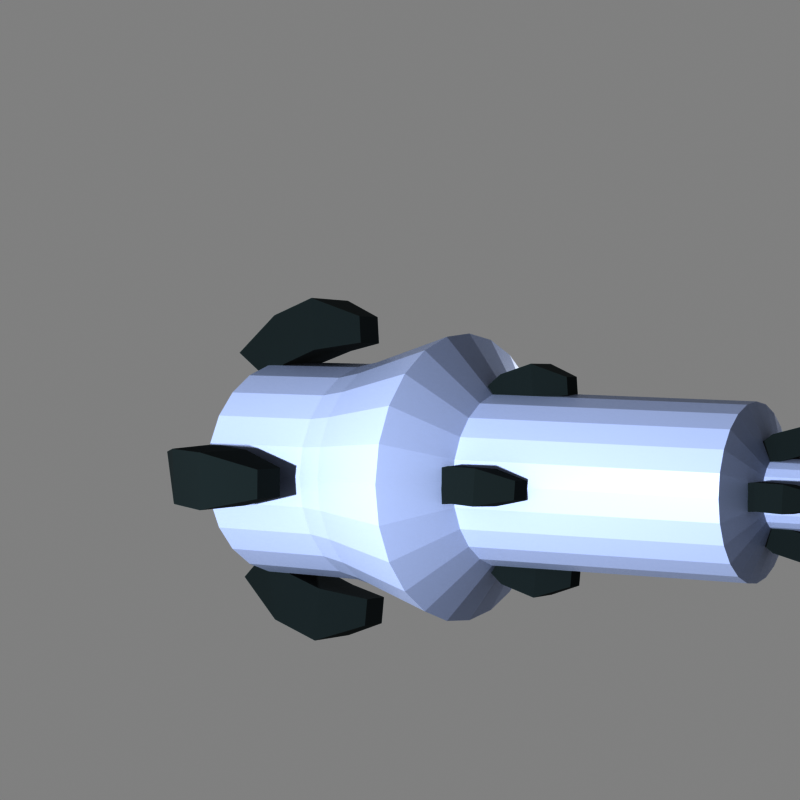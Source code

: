 # Source: snowball_cannon.blend  (saved by Blender 4.5.88; exported with 4.5.12 LTS)
import bpy
from mathutils import Matrix  # noqa: F401  (used for matrix-valued properties, if any)

bpy.ops.wm.read_factory_settings(use_empty=True)
scene = bpy.context.scene
scene.name = 'Scene'

# ---- collections
col_collection = bpy.data.collections.new('Collection'); scene.collection.children.link(col_collection)

# ---- materials (node trees are filled in below, after node groups)
mat_material_001 = bpy.data.materials.new('Material.001')
mat_material_001.use_transparent_shadow = False
mat_material_002 = bpy.data.materials.new('Material.002')
mat_material_002.use_transparent_shadow = False

# ---- material node trees
mat_material_001.use_nodes = True; mat_material_001.node_tree.nodes.clear()
_N = mat_material_001.node_tree.nodes; _L = mat_material_001.node_tree.links
n0 = _N.new('ShaderNodeOutputMaterial'); n0.name = 'Material Output'; n0.location = (586, 301)
n1 = _N.new('ShaderNodeBsdfPrincipled'); n1.name = 'Principled BSDF'; n1.location = (-337, 318)
n1.inputs[0].default_value = (0.4586, 0.5168, 0.6642, 1.0)
n1.inputs[2].default_value = 0.4
n1.inputs[3].default_value = 1.45
_L.new(n1.outputs[0], n0.inputs[0])
n0.is_active_output = True
mat_material_002.use_nodes = True; mat_material_002.node_tree.nodes.clear()
_N = mat_material_002.node_tree.nodes; _L = mat_material_002.node_tree.links
n0 = _N.new('ShaderNodeOutputMaterial'); n0.name = 'Material Output'; n0.location = (-258, 244)
n1 = _N.new('ShaderNodeBsdfPrincipled'); n1.name = 'Principled BSDF'; n1.location = (-548, 244)
n1.inputs[0].default_value = (0.04365, 0.06396, 0.06893, 1.0)
n1.inputs[2].default_value = 1.0
n1.inputs[3].default_value = 1.45
_L.new(n1.outputs[0], n0.inputs[0])
n0.is_active_output = True

# ---- world
world_world = bpy.data.worlds.new('World'); scene.world = world_world
world_world.use_nodes = True; world_world.node_tree.nodes.clear()
_N = world_world.node_tree.nodes; _L = world_world.node_tree.links
n0 = _N.new('ShaderNodeOutputWorld'); n0.name = 'World Output'; n0.location = (300, 300)
n1 = _N.new('ShaderNodeBackground'); n1.name = 'Background'; n1.location = (10, 300)
n1.inputs[0].default_value = (1.0, 1.0, 1.0, 1.0)
n1.inputs[1].default_value = 0.5
_L.new(n1.outputs[0], n0.inputs[0])
n0.is_active_output = True
world_world.color = (0.05088, 0.05088, 0.05088)
world_world.use_sun_shadow = False
world_world.sun_shadow_jitter_overblur = 0.0

# ---- cameras
cam_camera_001 = bpy.data.cameras.new('Camera.001')
cam_camera_001.clip_end = 100.0
cam_camera_001.ortho_scale = 7.314

# ---- lights
light_light = bpy.data.lights.new('Light', 'POINT')
light_light.transmission_factor = 0.0
light_light.use_soft_falloff = False
light_light.energy = 1000.0
light_light.shadow_soft_size = 0.1
light_light.shadow_maximum_resolution = 0.006
light_light.use_absolute_resolution = True
light_light_001 = bpy.data.lights.new('Light.001', 'POINT')
light_light_001.transmission_factor = 0.0
light_light_001.use_soft_falloff = False
light_light_001.energy = 1000.0
light_light_001.shadow_soft_size = 0.1
light_light_001.shadow_maximum_resolution = 0.006
light_light_001.use_absolute_resolution = True
light_light_002 = bpy.data.lights.new('Light.002', 'POINT')
light_light_002.transmission_factor = 0.0
light_light_002.use_soft_falloff = False
light_light_002.energy = 1000.0
light_light_002.shadow_soft_size = 0.1
light_light_002.shadow_maximum_resolution = 0.006
light_light_002.use_absolute_resolution = True
light_light_003 = bpy.data.lights.new('Light.003', 'POINT')
light_light_003.transmission_factor = 0.0
light_light_003.use_soft_falloff = False
light_light_003.energy = 1000.0
light_light_003.shadow_soft_size = 0.1
light_light_003.shadow_maximum_resolution = 0.006
light_light_003.use_absolute_resolution = True

# ---- meshes
me_cylinder = bpy.data.meshes.new('Cylinder')
me_cylinder.from_pydata([(1.309e-08, 0.08369, -1.0), (-1.787e-08, 0.3734, 1.0), (0.02166, 0.08084, -1.0), (0.09664, 0.3606, 1.0), (0.04184, 0.07248, -1.0), (0.1867, 0.3233, 1.0), (0.05918, 0.05918, -1.0), (0.264, 0.264, 1.0), (0.07248, 0.04184, -1.0), (0.3233, 0.1867, 1.0), (0.08084, 0.02166, -1.0), (0.3606, 0.09664, 1.0), (0.08369, -2.294e-08, -1.0), (0.3734, -2.801e-08, 1.0), (0.08084, -0.02166, -1.0), (0.3606, -0.09664, 1.0), (0.07248, -0.04184, -1.0), (0.3233, -0.1867, 1.0), (0.05918, -0.05918, -1.0), (0.264, -0.264, 1.0), (0.04184, -0.07248, -1.0), (0.1867, -0.3233, 1.0), (0.02166, -0.08084, -1.0), (0.09664, -0.3606, 1.0), (1.309e-08, -0.08369, -1.0), (-1.787e-08, -0.3734, 1.0), (-0.02166, -0.08084, -1.0), (-0.09664, -0.3606, 1.0), (-0.04184, -0.07248, -1.0), (-0.1867, -0.3233, 1.0), (-0.05918, -0.05918, -1.0), (-0.264, -0.264, 1.0), (-0.07248, -0.04184, -1.0), (-0.3233, -0.1867, 1.0), (-0.08084, -0.02166, -1.0), (-0.3606, -0.09664, 1.0), (-0.08369, -2.294e-08, -1.0), (-0.3734, -2.801e-08, 1.0), (-0.08084, 0.02166, -1.0), (-0.3606, 0.09664, 1.0), (-0.07248, 0.04184, -1.0), (-0.3233, 0.1867, 1.0), (-0.05918, 0.05918, -1.0), (-0.264, 0.264, 1.0), (-0.04184, 0.07248, -1.0), (-0.1867, 0.3233, 1.0), (-0.02166, 0.08084, -1.0), (-0.09664, 0.3606, 1.0), (-3.666e-08, 0.1536, 1.513), (0.03977, 0.1484, 1.513), (0.07682, 0.1331, 1.513), (0.1086, 0.1086, 1.513), (0.1331, 0.07682, 1.513), (0.1484, 0.03977, 1.513), (0.1536, -1.339e-07, 1.513), (0.1484, -0.03977, 1.513), (0.1331, -0.07682, 1.513), (0.1086, -0.1086, 1.513), (0.07682, -0.1331, 1.513), (0.03977, -0.1484, 1.513), (-3.666e-08, -0.1536, 1.513), (-0.03977, -0.1484, 1.513), (-0.07682, -0.1331, 1.513), (-0.1086, -0.1086, 1.513), (-0.1331, -0.07682, 1.513), (-0.1484, -0.03977, 1.513), (-0.1536, -1.339e-07, 1.513), (-0.1484, 0.03977, 1.513), (-0.1331, 0.07682, 1.513), (-0.1086, 0.1086, 1.513), (-0.07682, 0.1331, 1.513), (-0.03977, 0.1484, 1.513), (0.3471, 0.09301, 1.09), (0.3623, 0.09708, 1.504), (0.3751, -1.339e-07, 1.504), (0.3594, -3.62e-08, 1.09), (0.1797, -0.3112, 1.09), (0.1875, -0.3248, 1.504), (0.09708, -0.3623, 1.504), (0.09301, -0.3471, 1.09), (-0.2541, -0.2541, 1.09), (-0.2652, -0.2652, 1.504), (-0.3248, -0.1875, 1.504), (-0.3112, -0.1797, 1.09), (-0.3112, 0.1797, 1.09), (-0.3248, 0.1875, 1.504), (-0.2652, 0.2652, 1.504), (-0.2541, 0.2541, 1.09), (0.2541, 0.2541, 1.09), (0.2652, 0.2652, 1.504), (0.3248, 0.1875, 1.504), (0.3112, 0.1797, 1.09), (0.3112, -0.1797, 1.09), (0.3248, -0.1875, 1.504), (0.2652, -0.2652, 1.504), (0.2541, -0.2541, 1.09), (-0.09301, -0.3471, 1.09), (-0.09708, -0.3623, 1.504), (-0.1875, -0.3248, 1.504), (-0.1797, -0.3112, 1.09), (-0.3594, -3.62e-08, 1.09), (-0.3751, -1.339e-07, 1.504), (-0.3623, 0.09708, 1.504), (-0.3471, 0.09301, 1.09), (-0.09301, 0.3471, 1.09), (-0.09708, 0.3623, 1.504), (-2.665e-08, 0.3751, 1.504), (-1.682e-08, 0.3594, 1.09), (0.09301, 0.3471, 1.09), (0.09708, 0.3623, 1.504), (0.1875, 0.3248, 1.504), (0.1797, 0.3112, 1.09), (0.3623, -0.09708, 1.504), (0.3471, -0.09301, 1.09), (-2.665e-08, -0.3751, 1.504), (-1.682e-08, -0.3594, 1.09), (-0.3623, -0.09708, 1.504), (-0.3471, -0.09301, 1.09), (-0.1875, 0.3248, 1.504), (-0.1797, 0.3112, 1.09), (-1.27e-08, 0.2651, 0.5684), (0.0686, 0.256, 0.5684), (0.1325, 0.2295, 0.5684), (0.1874, 0.1874, 0.5684), (0.2295, 0.1325, 0.5684), (0.256, 0.0686, 0.5684), (0.2651, 6.234e-08, 0.5684), (0.256, -0.0686, 0.5684), (0.2295, -0.1325, 0.5684), (0.1874, -0.1874, 0.5684), (0.1325, -0.2295, 0.5684), (0.0686, -0.256, 0.5684), (-1.27e-08, -0.2651, 0.5684), (-0.0686, -0.256, 0.5684), (-0.1325, -0.2295, 0.5684), (-0.1874, -0.1874, 0.5684), (-0.2295, -0.1325, 0.5684), (-0.256, -0.0686, 0.5684), (-0.2651, 6.234e-08, 0.5684), (-0.256, 0.0686, 0.5684), (-0.2295, 0.1325, 0.5684), (-0.1874, 0.1874, 0.5684), (-0.1325, 0.2295, 0.5684), (-0.0686, 0.256, 0.5684), (-9.503e-09, 0.4464, 0.7033), (0.1155, 0.4312, 0.7033), (0.2232, 0.3866, 0.7033), (0.3156, 0.3156, 0.7033), (0.3866, 0.2232, 0.7033), (0.4312, 0.1155, 0.7033), (0.4464, -3.521e-08, 0.7033), (0.4312, -0.1155, 0.7033), (0.3866, -0.2232, 0.7033), (0.3156, -0.3156, 0.7033), (0.2232, -0.3866, 0.7033), (0.1155, -0.4312, 0.7033), (-9.503e-09, -0.4464, 0.7033), (-0.1155, -0.4312, 0.7033), (-0.2232, -0.3866, 0.7033), (-0.3156, -0.3156, 0.7033), (-0.3866, -0.2232, 0.7033), (-0.4312, -0.1155, 0.7033), (-0.4464, -3.521e-08, 0.7033), (-0.4312, 0.1155, 0.7033), (-0.3866, 0.2232, 0.7033), (-0.3156, 0.3156, 0.7033), (-0.2232, 0.3866, 0.7033), (-0.1155, 0.4312, 0.7033), (0.06089, 0.2273, -0.2158), (0.1176, 0.2038, -0.2158), (0.1664, 0.1664, -0.2158), (0.2038, 0.1176, -0.2158), (0.2273, 0.06089, -0.2158), (0.2353, -2.949e-08, -0.2158), (0.2273, -0.06089, -0.2158), (0.2038, -0.1176, -0.2158), (0.1664, -0.1664, -0.2158), (0.1176, -0.2038, -0.2158), (0.06089, -0.2273, -0.2158), (-4.95e-09, -0.2353, -0.2158), (-0.06089, -0.2273, -0.2158), (-0.1176, -0.2038, -0.2158), (-0.1664, -0.1664, -0.2158), (-0.2038, -0.1176, -0.2158), (-0.2273, -0.06089, -0.2158), (-0.2353, -2.949e-08, -0.2158), (-0.2273, 0.06089, -0.2158), (-0.2038, 0.1176, -0.2158), (-0.1664, 0.1664, -0.2158), (-0.1176, 0.2038, -0.2158), (-0.06089, 0.2273, -0.2158), (-4.95e-09, 0.2353, -0.2158), (0.02459, 0.09177, -0.2685), (0.0475, 0.08228, -0.2685), (0.06718, 0.06718, -0.2685), (0.08228, 0.0475, -0.2685), (0.09177, 0.02459, -0.2685), (0.095, -1.293e-07, -0.2685), (0.09177, -0.02459, -0.2685), (0.08228, -0.0475, -0.2685), (0.06718, -0.06718, -0.2685), (0.0475, -0.08228, -0.2685), (0.02459, -0.09177, -0.2685), (-2.259e-08, -0.095, -0.2685), (-0.02459, -0.09177, -0.2685), (-0.0475, -0.08228, -0.2685), (-0.06718, -0.06718, -0.2685), (-0.08228, -0.0475, -0.2685), (-0.09177, -0.02459, -0.2685), (-0.095, -1.293e-07, -0.2685), (-0.09177, 0.02459, -0.2685), (-0.08228, 0.0475, -0.2685), (-0.06718, 0.06718, -0.2685), (-0.0475, 0.08228, -0.2685), (-0.02459, 0.09177, -0.2685), (-2.259e-08, 0.095, -0.2685)], [], [(144, 1, 3, 145), (145, 3, 5, 146), (146, 5, 7, 147), (147, 7, 9, 148), (148, 9, 11, 149), (149, 11, 13, 150), (150, 13, 15, 151), (151, 15, 17, 152), (152, 17, 19, 153), (153, 19, 21, 154), (154, 21, 23, 155), (155, 23, 25, 156), (156, 25, 27, 157), (157, 27, 29, 158), (158, 29, 31, 159), (159, 31, 33, 160), (160, 33, 35, 161), (161, 35, 37, 162), (162, 37, 39, 163), (163, 39, 41, 164), (164, 41, 43, 165), (165, 43, 45, 166), (74, 73, 53, 54), (166, 45, 47, 167), (167, 47, 1, 144), (0, 2, 4, 6, 8, 10, 12, 14, 16, 18, 20, 22, 24, 26, 28, 30, 32, 34, 36, 38, 40, 42, 44, 46), (49, 48, 71, 70, 69, 68, 67, 66, 65, 64, 63, 62, 61, 60, 59, 58, 57, 56, 55, 54, 53, 52, 51, 50), (78, 77, 58, 59), (82, 81, 63, 64), (86, 85, 68, 69), (90, 89, 51, 52), (94, 93, 56, 57), (98, 97, 61, 62), (102, 101, 66, 67), (106, 105, 71, 48), (110, 109, 49, 50), (112, 74, 54, 55), (114, 78, 59, 60), (116, 82, 64, 65), (118, 86, 69, 70), (73, 90, 52, 53), (77, 94, 57, 58), (81, 98, 62, 63), (85, 102, 67, 68), (89, 110, 50, 51), (93, 112, 55, 56), (109, 106, 48, 49), (97, 114, 60, 61), (101, 116, 65, 66), (105, 118, 70, 71), (47, 45, 119, 104), (104, 119, 118, 105), (37, 35, 117, 100), (100, 117, 116, 101), (27, 25, 115, 96), (96, 115, 114, 97), (3, 1, 107, 108), (108, 107, 106, 109), (17, 15, 113, 92), (92, 113, 112, 93), (7, 5, 111, 88), (88, 111, 110, 89), (41, 39, 103, 84), (84, 103, 102, 85), (31, 29, 99, 80), (80, 99, 98, 81), (21, 19, 95, 76), (76, 95, 94, 77), (11, 9, 91, 72), (72, 91, 90, 73), (45, 43, 87, 119), (119, 87, 86, 118), (35, 33, 83, 117), (117, 83, 82, 116), (25, 23, 79, 115), (115, 79, 78, 114), (15, 13, 75, 113), (113, 75, 74, 112), (5, 3, 108, 111), (111, 108, 109, 110), (1, 47, 104, 107), (107, 104, 105, 106), (39, 37, 100, 103), (103, 100, 101, 102), (29, 27, 96, 99), (99, 96, 97, 98), (19, 17, 92, 95), (95, 92, 93, 94), (9, 7, 88, 91), (91, 88, 89, 90), (43, 41, 84, 87), (87, 84, 85, 86), (33, 31, 80, 83), (83, 80, 81, 82), (23, 21, 76, 79), (79, 76, 77, 78), (13, 11, 72, 75), (75, 72, 73, 74), (190, 143, 120, 191), (189, 142, 143, 190), (188, 141, 142, 189), (187, 140, 141, 188), (186, 139, 140, 187), (185, 138, 139, 186), (184, 137, 138, 185), (183, 136, 137, 184), (182, 135, 136, 183), (181, 134, 135, 182), (180, 133, 134, 181), (179, 132, 133, 180), (178, 131, 132, 179), (177, 130, 131, 178), (176, 129, 130, 177), (175, 128, 129, 176), (174, 127, 128, 175), (173, 126, 127, 174), (172, 125, 126, 173), (171, 124, 125, 172), (170, 123, 124, 171), (169, 122, 123, 170), (168, 121, 122, 169), (191, 120, 121, 168), (143, 167, 144, 120), (142, 166, 167, 143), (141, 165, 166, 142), (140, 164, 165, 141), (139, 163, 164, 140), (138, 162, 163, 139), (137, 161, 162, 138), (136, 160, 161, 137), (135, 159, 160, 136), (134, 158, 159, 135), (133, 157, 158, 134), (132, 156, 157, 133), (131, 155, 156, 132), (130, 154, 155, 131), (129, 153, 154, 130), (128, 152, 153, 129), (127, 151, 152, 128), (126, 150, 151, 127), (125, 149, 150, 126), (124, 148, 149, 125), (123, 147, 148, 124), (122, 146, 147, 123), (121, 145, 146, 122), (120, 144, 145, 121), (215, 191, 168, 192), (192, 168, 169, 193), (193, 169, 170, 194), (194, 170, 171, 195), (195, 171, 172, 196), (196, 172, 173, 197), (197, 173, 174, 198), (198, 174, 175, 199), (199, 175, 176, 200), (200, 176, 177, 201), (201, 177, 178, 202), (202, 178, 179, 203), (203, 179, 180, 204), (204, 180, 181, 205), (205, 181, 182, 206), (206, 182, 183, 207), (207, 183, 184, 208), (208, 184, 185, 209), (209, 185, 186, 210), (210, 186, 187, 211), (211, 187, 188, 212), (212, 188, 189, 213), (213, 189, 190, 214), (214, 190, 191, 215), (46, 214, 215, 0), (44, 213, 214, 46), (42, 212, 213, 44), (40, 211, 212, 42), (38, 210, 211, 40), (36, 209, 210, 38), (34, 208, 209, 36), (32, 207, 208, 34), (30, 206, 207, 32), (28, 205, 206, 30), (26, 204, 205, 28), (24, 203, 204, 26), (22, 202, 203, 24), (20, 201, 202, 22), (18, 200, 201, 20), (16, 199, 200, 18), (14, 198, 199, 16), (12, 197, 198, 14), (10, 196, 197, 12), (8, 195, 196, 10), (6, 194, 195, 8), (4, 193, 194, 6), (2, 192, 193, 4), (0, 215, 192, 2)])
_uv = me_cylinder.uv_layers.new(name='UVMap')
_uv.uv.foreach_set('vector', [1.0, 0.946, 1.0, 1.0, 0.9583, 1.0, 0.9583, 0.946, 0.9583, 0.946, 0.9583, 1.0, 0.9167, 1.0, 0.9167, 0.946, 0.9167, 0.946, 0.9167, 1.0, 0.875, 1.0, 0.875, 0.946, 0.875, 0.946, 0.875, 1.0, 0.8333, 1.0, 0.8333, 0.946, 0.8333, 0.946, 0.8333, 1.0, 0.7917, 1.0, 0.7917, 0.946, 0.7917, 0.946, 0.7917, 1.0, 0.75, 1.0, 0.75, 0.946, 0.75, 0.946, 0.75, 1.0, 0.7083, 1.0, 0.7083, 0.946, 0.7083, 0.946, 0.7083, 1.0, 0.6667, 1.0, 0.6667, 0.946, 0.6667, 0.946, 0.6667, 1.0, 0.625, 1.0, 0.625, 0.946, 0.625, 0.946, 0.625, 1.0, 0.5833, 1.0, 0.5833, 0.946, 0.5833, 0.946, 0.5833, 1.0, 0.5417, 1.0, 0.5417, 0.946, 0.5417, 0.946, 0.5417, 1.0, 0.5, 1.0, 0.5, 0.946, 0.5, 0.946, 0.5, 1.0, 0.4583, 1.0, 0.4583, 0.946, 0.4583, 0.946, 0.4583, 1.0, 0.4167, 1.0, 0.4167, 0.946, 0.4167, 0.946, 0.4167, 1.0, 0.375, 1.0, 0.375, 0.946, 0.375, 0.946, 0.375, 1.0, 0.3333, 1.0, 0.3333, 0.946, 0.3333, 0.946, 0.3333, 1.0, 0.2917, 1.0, 0.2917, 0.946, 0.2917, 0.946, 0.2917, 1.0, 0.25, 1.0, 0.25, 0.946, 0.25, 0.946, 0.25, 1.0, 0.2083, 1.0, 0.2083, 0.946, 0.2083, 0.946, 0.2083, 1.0, 0.1667, 1.0, 0.1667, 0.946, 0.1667, 0.946, 0.1667, 1.0, 0.125, 1.0, 0.125, 0.946, 0.125, 0.946, 0.125, 1.0, 0.08333, 1.0, 0.08333, 0.946, 0.75, 1.0, 0.7917, 1.0, 0.7917, 1.0, 0.75, 1.0, 0.08333, 0.946, 0.08333, 1.0, 0.04167, 1.0, 0.04167, 0.946, 0.04167, 0.946, 0.04167, 1.0, -1.863e-07, 1.0, -1.863e-07, 0.946, 0.75, 0.49, 0.8121, 0.4818, 0.87, 0.4578, 0.9197, 0.4197, 0.9578, 0.37, 0.9818, 0.3121, 0.99, 0.25, 0.9818, 0.1879, 0.9578, 0.13, 0.9197, 0.08029, 0.87, 0.04215, 0.8121, 0.01818, 0.75, 0.01, 0.6879, 0.01818, 0.63, 0.04215, 0.5803, 0.08029, 0.5422, 0.13, 0.5182, 0.1879, 0.51, 0.25, 0.5182, 0.3121, 0.5422, 0.37, 0.5803, 0.4197, 0.63, 0.4578, 0.6879, 0.4818, 0.3121, 0.4818, 0.25, 0.49, 0.1879, 0.4818, 0.13, 0.4578, 0.08029, 0.4197, 0.04215, 0.37, 0.01818, 0.3121, 0.01, 0.25, 0.01818, 0.1879, 0.04215, 0.13, 0.08029, 0.08029, 0.13, 0.04215, 0.1879, 0.01818, 0.25, 0.01, 0.3121, 0.01818, 0.37, 0.04215, 0.4197, 0.08029, 0.4578, 0.13, 0.4818, 0.1879, 0.49, 0.25, 0.4818, 0.3121, 0.4578, 0.37, 0.4197, 0.4197, 0.37, 0.4578, 0.5417, 1.0, 0.5833, 1.0, 0.5833, 1.0, 0.5417, 1.0, 0.3333, 1.0, 0.375, 1.0, 0.375, 1.0, 0.3333, 1.0, 0.125, 1.0, 0.1667, 1.0, 0.1667, 1.0, 0.125, 1.0, 0.8333, 1.0, 0.875, 1.0, 0.875, 1.0, 0.8333, 1.0, 0.625, 1.0, 0.6667, 1.0, 0.6667, 1.0, 0.625, 1.0, 0.4167, 1.0, 0.4583, 1.0, 0.4583, 1.0, 0.4167, 1.0, 0.2083, 1.0, 0.25, 1.0, 0.25, 1.0, 0.2083, 1.0, -1.863e-07, 1.0, 0.04167, 1.0, 0.04167, 1.0, -1.863e-07, 1.0, 0.9167, 1.0, 0.9583, 1.0, 0.9583, 1.0, 0.9167, 1.0, 0.7083, 1.0, 0.75, 1.0, 0.75, 1.0, 0.7083, 1.0, 0.5, 1.0, 0.5417, 1.0, 0.5417, 1.0, 0.5, 1.0, 0.2917, 1.0, 0.3333, 1.0, 0.3333, 1.0, 0.2917, 1.0, 0.08333, 1.0, 0.125, 1.0, 0.125, 1.0, 0.08333, 1.0, 0.7917, 1.0, 0.8333, 1.0, 0.8333, 1.0, 0.7917, 1.0, 0.5833, 1.0, 0.625, 1.0, 0.625, 1.0, 0.5833, 1.0, 0.375, 1.0, 0.4167, 1.0, 0.4167, 1.0, 0.375, 1.0, 0.1667, 1.0, 0.2083, 1.0, 0.2083, 1.0, 0.1667, 1.0, 0.875, 1.0, 0.9167, 1.0, 0.9167, 1.0, 0.875, 1.0, 0.6667, 1.0, 0.7083, 1.0, 0.7083, 1.0, 0.6667, 1.0, 0.9583, 1.0, 1.0, 1.0, 1.0, 1.0, 0.9583, 1.0, 0.4583, 1.0, 0.5, 1.0, 0.5, 1.0, 0.4583, 1.0, 0.25, 1.0, 0.2917, 1.0, 0.2917, 1.0, 0.25, 1.0, 0.04167, 1.0, 0.08333, 1.0, 0.08333, 1.0, 0.04167, 1.0, 0.04167, 1.0, 0.08333, 1.0, 0.08333, 1.0, 0.04167, 1.0, 0.04167, 1.0, 0.08333, 1.0, 0.08333, 1.0, 0.04167, 1.0, 0.25, 1.0, 0.2917, 1.0, 0.2917, 1.0, 0.25, 1.0, 0.25, 1.0, 0.2917, 1.0, 0.2917, 1.0, 0.25, 1.0, 0.4583, 1.0, 0.5, 1.0, 0.5, 1.0, 0.4583, 1.0, 0.4583, 1.0, 0.5, 1.0, 0.5, 1.0, 0.4583, 1.0, 0.9583, 1.0, 1.0, 1.0, 1.0, 1.0, 0.9583, 1.0, 0.9583, 1.0, 1.0, 1.0, 1.0, 1.0, 0.9583, 1.0, 0.6667, 1.0, 0.7083, 1.0, 0.7083, 1.0, 0.6667, 1.0, 0.6667, 1.0, 0.7083, 1.0, 0.7083, 1.0, 0.6667, 1.0, 0.875, 1.0, 0.9167, 1.0, 0.9167, 1.0, 0.875, 1.0, 0.875, 1.0, 0.9167, 1.0, 0.9167, 1.0, 0.875, 1.0, 0.1667, 1.0, 0.2083, 1.0, 0.2083, 1.0, 0.1667, 1.0, 0.1667, 1.0, 0.2083, 1.0, 0.2083, 1.0, 0.1667, 1.0, 0.375, 1.0, 0.4167, 1.0, 0.4167, 1.0, 0.375, 1.0, 0.375, 1.0, 0.4167, 1.0, 0.4167, 1.0, 0.375, 1.0, 0.5833, 1.0, 0.625, 1.0, 0.625, 1.0, 0.5833, 1.0, 0.5833, 1.0, 0.625, 1.0, 0.625, 1.0, 0.5833, 1.0, 0.7917, 1.0, 0.8333, 1.0, 0.8333, 1.0, 0.7917, 1.0, 0.7917, 1.0, 0.8333, 1.0, 0.8333, 1.0, 0.7917, 1.0, 0.08333, 1.0, 0.125, 1.0, 0.125, 1.0, 0.08333, 1.0, 0.08333, 1.0, 0.125, 1.0, 0.125, 1.0, 0.08333, 1.0, 0.2917, 1.0, 0.3333, 1.0, 0.3333, 1.0, 0.2917, 1.0, 0.2917, 1.0, 0.3333, 1.0, 0.3333, 1.0, 0.2917, 1.0, 0.5, 1.0, 0.5417, 1.0, 0.5417, 1.0, 0.5, 1.0, 0.5, 1.0, 0.5417, 1.0, 0.5417, 1.0, 0.5, 1.0, 0.7083, 1.0, 0.75, 1.0, 0.75, 1.0, 0.7083, 1.0, 0.7083, 1.0, 0.75, 1.0, 0.75, 1.0, 0.7083, 1.0, 0.9167, 1.0, 0.9583, 1.0, 0.9583, 1.0, 0.9167, 1.0, 0.9167, 1.0, 0.9583, 1.0, 0.9583, 1.0, 0.9167, 1.0, -1.863e-07, 1.0, 0.04167, 1.0, 0.04167, 1.0, -1.863e-07, 1.0, -1.863e-07, 1.0, 0.04167, 1.0, 0.04167, 1.0, -1.863e-07, 1.0, 0.2083, 1.0, 0.25, 1.0, 0.25, 1.0, 0.2083, 1.0, 0.2083, 1.0, 0.25, 1.0, 0.25, 1.0, 0.2083, 1.0, 0.4167, 1.0, 0.4583, 1.0, 0.4583, 1.0, 0.4167, 1.0, 0.4167, 1.0, 0.4583, 1.0, 0.4583, 1.0, 0.4167, 1.0, 0.625, 1.0, 0.6667, 1.0, 0.6667, 1.0, 0.625, 1.0, 0.625, 1.0, 0.6667, 1.0, 0.6667, 1.0, 0.625, 1.0, 0.8333, 1.0, 0.875, 1.0, 0.875, 1.0, 0.8333, 1.0, 0.8333, 1.0, 0.875, 1.0, 0.875, 1.0, 0.8333, 1.0, 0.125, 1.0, 0.1667, 1.0, 0.1667, 1.0, 0.125, 1.0, 0.125, 1.0, 0.1667, 1.0, 0.1667, 1.0, 0.125, 1.0, 0.3333, 1.0, 0.375, 1.0, 0.375, 1.0, 0.3333, 1.0, 0.3333, 1.0, 0.375, 1.0, 0.375, 1.0, 0.3333, 1.0, 0.5417, 1.0, 0.5833, 1.0, 0.5833, 1.0, 0.5417, 1.0, 0.5417, 1.0, 0.5833, 1.0, 0.5833, 1.0, 0.5417, 1.0, 0.75, 1.0, 0.7917, 1.0, 0.7917, 1.0, 0.75, 1.0, 0.75, 1.0, 0.7917, 1.0, 0.7917, 1.0, 0.75, 1.0, 0.04167, 0.696, 0.04167, 0.8921, -1.863e-07, 0.8921, -1.863e-07, 0.696, 0.08333, 0.696, 0.08333, 0.8921, 0.04167, 0.8921, 0.04167, 0.696, 0.125, 0.696, 0.125, 0.8921, 0.08333, 0.8921, 0.08333, 0.696, 0.1667, 0.696, 0.1667, 0.8921, 0.125, 0.8921, 0.125, 0.696, 0.2083, 0.696, 0.2083, 0.8921, 0.1667, 0.8921, 0.1667, 0.696, 0.25, 0.696, 0.25, 0.8921, 0.2083, 0.8921, 0.2083, 0.696, 0.2917, 0.696, 0.2917, 0.8921, 0.25, 0.8921, 0.25, 0.696, 0.3333, 0.696, 0.3333, 0.8921, 0.2917, 0.8921, 0.2917, 0.696, 0.375, 0.696, 0.375, 0.8921, 0.3333, 0.8921, 0.3333, 0.696, 0.4167, 0.696, 0.4167, 0.8921, 0.375, 0.8921, 0.375, 0.696, 0.4583, 0.696, 0.4583, 0.8921, 0.4167, 0.8921, 0.4167, 0.696, 0.5, 0.696, 0.5, 0.8921, 0.4583, 0.8921, 0.4583, 0.696, 0.5417, 0.696, 0.5417, 0.8921, 0.5, 0.8921, 0.5, 0.696, 0.5833, 0.696, 0.5833, 0.8921, 0.5417, 0.8921, 0.5417, 0.696, 0.625, 0.696, 0.625, 0.8921, 0.5833, 0.8921, 0.5833, 0.696, 0.6667, 0.696, 0.6667, 0.8921, 0.625, 0.8921, 0.625, 0.696, 0.7083, 0.696, 0.7083, 0.8921, 0.6667, 0.8921, 0.6667, 0.696, 0.75, 0.696, 0.75, 0.8921, 0.7083, 0.8921, 0.7083, 0.696, 0.7917, 0.696, 0.7917, 0.8921, 0.75, 0.8921, 0.75, 0.696, 0.8333, 0.696, 0.8333, 0.8921, 0.7917, 0.8921, 0.7917, 0.696, 0.875, 0.696, 0.875, 0.8921, 0.8333, 0.8921, 0.8333, 0.696, 0.9167, 0.696, 0.9167, 0.8921, 0.875, 0.8921, 0.875, 0.696, 0.9583, 0.696, 0.9583, 0.8921, 0.9167, 0.8921, 0.9167, 0.696, 1.0, 0.696, 1.0, 0.8921, 0.9583, 0.8921, 0.9583, 0.696, 0.04167, 0.8921, 0.04167, 0.946, -1.863e-07, 0.946, -1.863e-07, 0.8921, 0.08333, 0.8921, 0.08333, 0.946, 0.04167, 0.946, 0.04167, 0.8921, 0.125, 0.8921, 0.125, 0.946, 0.08333, 0.946, 0.08333, 0.8921, 0.1667, 0.8921, 0.1667, 0.946, 0.125, 0.946, 0.125, 0.8921, 0.2083, 0.8921, 0.2083, 0.946, 0.1667, 0.946, 0.1667, 0.8921, 0.25, 0.8921, 0.25, 0.946, 0.2083, 0.946, 0.2083, 0.8921, 0.2917, 0.8921, 0.2917, 0.946, 0.25, 0.946, 0.25, 0.8921, 0.3333, 0.8921, 0.3333, 0.946, 0.2917, 0.946, 0.2917, 0.8921, 0.375, 0.8921, 0.375, 0.946, 0.3333, 0.946, 0.3333, 0.8921, 0.4167, 0.8921, 0.4167, 0.946, 0.375, 0.946, 0.375, 0.8921, 0.4583, 0.8921, 0.4583, 0.946, 0.4167, 0.946, 0.4167, 0.8921, 0.5, 0.8921, 0.5, 0.946, 0.4583, 0.946, 0.4583, 0.8921, 0.5417, 0.8921, 0.5417, 0.946, 0.5, 0.946, 0.5, 0.8921, 0.5833, 0.8921, 0.5833, 0.946, 0.5417, 0.946, 0.5417, 0.8921, 0.625, 0.8921, 0.625, 0.946, 0.5833, 0.946, 0.5833, 0.8921, 0.6667, 0.8921, 0.6667, 0.946, 0.625, 0.946, 0.625, 0.8921, 0.7083, 0.8921, 0.7083, 0.946, 0.6667, 0.946, 0.6667, 0.8921, 0.75, 0.8921, 0.75, 0.946, 0.7083, 0.946, 0.7083, 0.8921, 0.7917, 0.8921, 0.7917, 0.946, 0.75, 0.946, 0.75, 0.8921, 0.8333, 0.8921, 0.8333, 0.946, 0.7917, 0.946, 0.7917, 0.8921, 0.875, 0.8921, 0.875, 0.946, 0.8333, 0.946, 0.8333, 0.8921, 0.9167, 0.8921, 0.9167, 0.946, 0.875, 0.946, 0.875, 0.8921, 0.9583, 0.8921, 0.9583, 0.946, 0.9167, 0.946, 0.9167, 0.8921, 1.0, 0.8921, 1.0, 0.946, 0.9583, 0.946, 0.9583, 0.8921, 1.0, 0.6829, 1.0, 0.696, 0.9583, 0.696, 0.9583, 0.6829, 0.9583, 0.6829, 0.9583, 0.696, 0.9167, 0.696, 0.9167, 0.6829, 0.9167, 0.6829, 0.9167, 0.696, 0.875, 0.696, 0.875, 0.6829, 0.875, 0.6829, 0.875, 0.696, 0.8333, 0.696, 0.8333, 0.6829, 0.8333, 0.6829, 0.8333, 0.696, 0.7917, 0.696, 0.7917, 0.6829, 0.7917, 0.6829, 0.7917, 0.696, 0.75, 0.696, 0.75, 0.6829, 0.75, 0.6829, 0.75, 0.696, 0.7083, 0.696, 0.7083, 0.6829, 0.7083, 0.6829, 0.7083, 0.696, 0.6667, 0.696, 0.6667, 0.6829, 0.6667, 0.6829, 0.6667, 0.696, 0.625, 0.696, 0.625, 0.6829, 0.625, 0.6829, 0.625, 0.696, 0.5833, 0.696, 0.5833, 0.6829, 0.5833, 0.6829, 0.5833, 0.696, 0.5417, 0.696, 0.5417, 0.6829, 0.5417, 0.6829, 0.5417, 0.696, 0.5, 0.696, 0.5, 0.6829, 0.5, 0.6829, 0.5, 0.696, 0.4583, 0.696, 0.4583, 0.6829, 0.4583, 0.6829, 0.4583, 0.696, 0.4167, 0.696, 0.4167, 0.6829, 0.4167, 0.6829, 0.4167, 0.696, 0.375, 0.696, 0.375, 0.6829, 0.375, 0.6829, 0.375, 0.696, 0.3333, 0.696, 0.3333, 0.6829, 0.3333, 0.6829, 0.3333, 0.696, 0.2917, 0.696, 0.2917, 0.6829, 0.2917, 0.6829, 0.2917, 0.696, 0.25, 0.696, 0.25, 0.6829, 0.25, 0.6829, 0.25, 0.696, 0.2083, 0.696, 0.2083, 0.6829, 0.2083, 0.6829, 0.2083, 0.696, 0.1667, 0.696, 0.1667, 0.6829, 0.1667, 0.6829, 0.1667, 0.696, 0.125, 0.696, 0.125, 0.6829, 0.125, 0.6829, 0.125, 0.696, 0.08333, 0.696, 0.08333, 0.6829, 0.08333, 0.6829, 0.08333, 0.696, 0.04167, 0.696, 0.04167, 0.6829, 0.04167, 0.6829, 0.04167, 0.696, -1.863e-07, 0.696, -1.863e-07, 0.6829, 0.04167, 0.5, 0.04167, 0.6829, -1.863e-07, 0.6829, -1.863e-07, 0.5, 0.08333, 0.5, 0.08333, 0.6829, 0.04167, 0.6829, 0.04167, 0.5, 0.125, 0.5, 0.125, 0.6829, 0.08333, 0.6829, 0.08333, 0.5, 0.1667, 0.5, 0.1667, 0.6829, 0.125, 0.6829, 0.125, 0.5, 0.2083, 0.5, 0.2083, 0.6829, 0.1667, 0.6829, 0.1667, 0.5, 0.25, 0.5, 0.25, 0.6829, 0.2083, 0.6829, 0.2083, 0.5, 0.2917, 0.5, 0.2917, 0.6829, 0.25, 0.6829, 0.25, 0.5, 0.3333, 0.5, 0.3333, 0.6829, 0.2917, 0.6829, 0.2917, 0.5, 0.375, 0.5, 0.375, 0.6829, 0.3333, 0.6829, 0.3333, 0.5, 0.4167, 0.5, 0.4167, 0.6829, 0.375, 0.6829, 0.375, 0.5, 0.4583, 0.5, 0.4583, 0.6829, 0.4167, 0.6829, 0.4167, 0.5, 0.5, 0.5, 0.5, 0.6829, 0.4583, 0.6829, 0.4583, 0.5, 0.5417, 0.5, 0.5417, 0.6829, 0.5, 0.6829, 0.5, 0.5, 0.5833, 0.5, 0.5833, 0.6829, 0.5417, 0.6829, 0.5417, 0.5, 0.625, 0.5, 0.625, 0.6829, 0.5833, 0.6829, 0.5833, 0.5, 0.6667, 0.5, 0.6667, 0.6829, 0.625, 0.6829, 0.625, 0.5, 0.7083, 0.5, 0.7083, 0.6829, 0.6667, 0.6829, 0.6667, 0.5, 0.75, 0.5, 0.75, 0.6829, 0.7083, 0.6829, 0.7083, 0.5, 0.7917, 0.5, 0.7917, 0.6829, 0.75, 0.6829, 0.75, 0.5, 0.8333, 0.5, 0.8333, 0.6829, 0.7917, 0.6829, 0.7917, 0.5, 0.875, 0.5, 0.875, 0.6829, 0.8333, 0.6829, 0.8333, 0.5, 0.9167, 0.5, 0.9167, 0.6829, 0.875, 0.6829, 0.875, 0.5, 0.9583, 0.5, 0.9583, 0.6829, 0.9167, 0.6829, 0.9167, 0.5, 1.0, 0.5, 1.0, 0.6829, 0.9583, 0.6829, 0.9583, 0.5])
me_cylinder.materials.append(mat_material_001)
me_cylinder.update()
me_cube_003 = bpy.data.meshes.new('Cube.003')
me_cube_003.from_pydata([(-0.02465, -0.03863, -0.1318), (-0.00809, -0.02013, 0.01433), (-0.0259, 0.03209, -0.1345), (-0.00809, 0.01526, 0.01433), (0.04511, -0.03695, -0.1199), (0.0273, -0.02013, 0.01433), (0.04386, 0.03377, -0.1226), (0.0273, 0.01526, 0.01433), (-0.03994, -0.03782, -0.05645), (-0.03994, 0.03296, -0.05645), (0.03084, 0.03296, -0.05645), (0.03084, -0.03782, -0.05645), (0.02204, -0.04816, -0.1989), (0.02064, 0.02119, -0.213), (0.06898, -0.03671, -0.1472), (0.06758, 0.03264, -0.1613)], [], [(8, 1, 3, 9), (9, 3, 7, 10), (10, 7, 5, 11), (11, 5, 1, 8), (4, 0, 12, 14), (7, 3, 1, 5), (4, 11, 8, 0), (6, 10, 11, 4), (2, 9, 10, 6), (0, 8, 9, 2), (13, 15, 14, 12), (2, 6, 15, 13), (0, 2, 13, 12), (6, 4, 14, 15)])
_uv = me_cube_003.uv_layers.new(name='UVMap')
_uv.uv.foreach_set('vector', [0.5, 0.0, 0.625, 0.0, 0.625, 0.25, 0.5, 0.25, 0.5, 0.25, 0.625, 0.25, 0.625, 0.5, 0.5, 0.5, 0.5, 0.5, 0.625, 0.5, 0.625, 0.75, 0.5, 0.75, 0.5, 0.75, 0.625, 0.75, 0.625, 1.0, 0.5, 1.0, 0.375, 0.75, 0.375, 1.0, 0.375, 1.0, 0.375, 0.75, 0.625, 0.5, 0.875, 0.5, 0.875, 0.75, 0.625, 0.75, 0.375, 0.75, 0.5, 0.75, 0.5, 1.0, 0.375, 1.0, 0.375, 0.5, 0.5, 0.5, 0.5, 0.75, 0.375, 0.75, 0.375, 0.25, 0.5, 0.25, 0.5, 0.5, 0.375, 0.5, 0.375, 0.0, 0.5, 0.0, 0.5, 0.25, 0.375, 0.25, 0.125, 0.5, 0.375, 0.5, 0.375, 0.75, 0.125, 0.75, 0.375, 0.25, 0.375, 0.5, 0.375, 0.5, 0.375, 0.25, 0.375, 0.0, 0.375, 0.25, 0.375, 0.25, 0.375, 0.0, 0.375, 0.5, 0.375, 0.75, 0.375, 0.75, 0.375, 0.5])
me_cube_003.materials.append(mat_material_002)
me_cube_003.update()
me_cube_008 = bpy.data.meshes.new('Cube.008')
me_cube_008.from_pydata([(-0.02465, -0.03863, -0.1318), (-0.00809, -0.02013, 0.01433), (-0.0259, 0.03209, -0.1345), (-0.00809, 0.01526, 0.01433), (0.04511, -0.03695, -0.1199), (0.0273, -0.02013, 0.01433), (0.04386, 0.03377, -0.1226), (0.0273, 0.01526, 0.01433), (-0.03994, -0.03782, -0.05645), (-0.03994, 0.03296, -0.05645), (0.03084, 0.03296, -0.05645), (0.03084, -0.03782, -0.05645), (0.02204, -0.04816, -0.1989), (0.02064, 0.02119, -0.213), (0.06898, -0.03671, -0.1472), (0.06758, 0.03264, -0.1613)], [], [(8, 1, 3, 9), (9, 3, 7, 10), (10, 7, 5, 11), (11, 5, 1, 8), (4, 0, 12, 14), (7, 3, 1, 5), (4, 11, 8, 0), (6, 10, 11, 4), (2, 9, 10, 6), (0, 8, 9, 2), (13, 15, 14, 12), (2, 6, 15, 13), (0, 2, 13, 12), (6, 4, 14, 15)])
_uv = me_cube_008.uv_layers.new(name='UVMap')
_uv.uv.foreach_set('vector', [0.5, 0.0, 0.625, 0.0, 0.625, 0.25, 0.5, 0.25, 0.5, 0.25, 0.625, 0.25, 0.625, 0.5, 0.5, 0.5, 0.5, 0.5, 0.625, 0.5, 0.625, 0.75, 0.5, 0.75, 0.5, 0.75, 0.625, 0.75, 0.625, 1.0, 0.5, 1.0, 0.375, 0.75, 0.375, 1.0, 0.375, 1.0, 0.375, 0.75, 0.625, 0.5, 0.875, 0.5, 0.875, 0.75, 0.625, 0.75, 0.375, 0.75, 0.5, 0.75, 0.5, 1.0, 0.375, 1.0, 0.375, 0.5, 0.5, 0.5, 0.5, 0.75, 0.375, 0.75, 0.375, 0.25, 0.5, 0.25, 0.5, 0.5, 0.375, 0.5, 0.375, 0.0, 0.5, 0.0, 0.5, 0.25, 0.375, 0.25, 0.125, 0.5, 0.375, 0.5, 0.375, 0.75, 0.125, 0.75, 0.375, 0.25, 0.375, 0.5, 0.375, 0.5, 0.375, 0.25, 0.375, 0.0, 0.375, 0.25, 0.375, 0.25, 0.375, 0.0, 0.375, 0.5, 0.375, 0.75, 0.375, 0.75, 0.375, 0.5])
me_cube_008.materials.append(mat_material_002)
me_cube_008.update()
me_cube_009 = bpy.data.meshes.new('Cube.009')
me_cube_009.from_pydata([(-0.02465, -0.03863, -0.1318), (-0.00809, -0.02013, 0.01433), (-0.0259, 0.03209, -0.1345), (-0.00809, 0.01526, 0.01433), (0.04511, -0.03695, -0.1199), (0.0273, -0.02013, 0.01433), (0.04386, 0.03377, -0.1226), (0.0273, 0.01526, 0.01433), (-0.03994, -0.03782, -0.05645), (-0.03994, 0.03296, -0.05645), (0.03084, 0.03296, -0.05645), (0.03084, -0.03782, -0.05645), (0.02204, -0.04816, -0.1989), (0.02064, 0.02119, -0.213), (0.06898, -0.03671, -0.1472), (0.06758, 0.03264, -0.1613)], [], [(8, 1, 3, 9), (9, 3, 7, 10), (10, 7, 5, 11), (11, 5, 1, 8), (4, 0, 12, 14), (7, 3, 1, 5), (4, 11, 8, 0), (6, 10, 11, 4), (2, 9, 10, 6), (0, 8, 9, 2), (13, 15, 14, 12), (2, 6, 15, 13), (0, 2, 13, 12), (6, 4, 14, 15)])
_uv = me_cube_009.uv_layers.new(name='UVMap')
_uv.uv.foreach_set('vector', [0.5, 0.0, 0.625, 0.0, 0.625, 0.25, 0.5, 0.25, 0.5, 0.25, 0.625, 0.25, 0.625, 0.5, 0.5, 0.5, 0.5, 0.5, 0.625, 0.5, 0.625, 0.75, 0.5, 0.75, 0.5, 0.75, 0.625, 0.75, 0.625, 1.0, 0.5, 1.0, 0.375, 0.75, 0.375, 1.0, 0.375, 1.0, 0.375, 0.75, 0.625, 0.5, 0.875, 0.5, 0.875, 0.75, 0.625, 0.75, 0.375, 0.75, 0.5, 0.75, 0.5, 1.0, 0.375, 1.0, 0.375, 0.5, 0.5, 0.5, 0.5, 0.75, 0.375, 0.75, 0.375, 0.25, 0.5, 0.25, 0.5, 0.5, 0.375, 0.5, 0.375, 0.0, 0.5, 0.0, 0.5, 0.25, 0.375, 0.25, 0.125, 0.5, 0.375, 0.5, 0.375, 0.75, 0.125, 0.75, 0.375, 0.25, 0.375, 0.5, 0.375, 0.5, 0.375, 0.25, 0.375, 0.0, 0.375, 0.25, 0.375, 0.25, 0.375, 0.0, 0.375, 0.5, 0.375, 0.75, 0.375, 0.75, 0.375, 0.5])
me_cube_009.materials.append(mat_material_002)
me_cube_009.update()
me_cube_010 = bpy.data.meshes.new('Cube.010')
me_cube_010.from_pydata([(-0.02465, -0.03863, -0.1318), (-0.00809, -0.02013, 0.01433), (-0.0259, 0.03209, -0.1345), (-0.00809, 0.01526, 0.01433), (0.04511, -0.03695, -0.1199), (0.0273, -0.02013, 0.01433), (0.04386, 0.03377, -0.1226), (0.0273, 0.01526, 0.01433), (-0.03994, -0.03782, -0.05645), (-0.03994, 0.03296, -0.05645), (0.03084, 0.03296, -0.05645), (0.03084, -0.03782, -0.05645), (0.02204, -0.04816, -0.1989), (0.02064, 0.02119, -0.213), (0.06898, -0.03671, -0.1472), (0.06758, 0.03264, -0.1613)], [], [(8, 1, 3, 9), (9, 3, 7, 10), (10, 7, 5, 11), (11, 5, 1, 8), (4, 0, 12, 14), (7, 3, 1, 5), (4, 11, 8, 0), (6, 10, 11, 4), (2, 9, 10, 6), (0, 8, 9, 2), (13, 15, 14, 12), (2, 6, 15, 13), (0, 2, 13, 12), (6, 4, 14, 15)])
_uv = me_cube_010.uv_layers.new(name='UVMap')
_uv.uv.foreach_set('vector', [0.5, 0.0, 0.625, 0.0, 0.625, 0.25, 0.5, 0.25, 0.5, 0.25, 0.625, 0.25, 0.625, 0.5, 0.5, 0.5, 0.5, 0.5, 0.625, 0.5, 0.625, 0.75, 0.5, 0.75, 0.5, 0.75, 0.625, 0.75, 0.625, 1.0, 0.5, 1.0, 0.375, 0.75, 0.375, 1.0, 0.375, 1.0, 0.375, 0.75, 0.625, 0.5, 0.875, 0.5, 0.875, 0.75, 0.625, 0.75, 0.375, 0.75, 0.5, 0.75, 0.5, 1.0, 0.375, 1.0, 0.375, 0.5, 0.5, 0.5, 0.5, 0.75, 0.375, 0.75, 0.375, 0.25, 0.5, 0.25, 0.5, 0.5, 0.375, 0.5, 0.375, 0.0, 0.5, 0.0, 0.5, 0.25, 0.375, 0.25, 0.125, 0.5, 0.375, 0.5, 0.375, 0.75, 0.125, 0.75, 0.375, 0.25, 0.375, 0.5, 0.375, 0.5, 0.375, 0.25, 0.375, 0.0, 0.375, 0.25, 0.375, 0.25, 0.375, 0.0, 0.375, 0.5, 0.375, 0.75, 0.375, 0.75, 0.375, 0.5])
me_cube_010.materials.append(mat_material_002)
me_cube_010.update()
me_cube_012 = bpy.data.meshes.new('Cube.012')
me_cube_012.from_pydata([(-0.02465, -0.03863, -0.1318), (-0.00809, -0.02013, 0.01433), (-0.0259, 0.03209, -0.1345), (-0.00809, 0.01526, 0.01433), (0.04511, -0.03695, -0.1199), (0.0273, -0.02013, 0.01433), (0.04386, 0.03377, -0.1226), (0.0273, 0.01526, 0.01433), (-0.03994, -0.03782, -0.05645), (-0.03994, 0.03296, -0.05645), (0.03084, 0.03296, -0.05645), (0.03084, -0.03782, -0.05645), (0.02204, -0.04816, -0.1989), (0.02064, 0.02119, -0.213), (0.06898, -0.03671, -0.1472), (0.06758, 0.03264, -0.1613)], [], [(8, 1, 3, 9), (9, 3, 7, 10), (10, 7, 5, 11), (11, 5, 1, 8), (4, 0, 12, 14), (7, 3, 1, 5), (4, 11, 8, 0), (6, 10, 11, 4), (2, 9, 10, 6), (0, 8, 9, 2), (13, 15, 14, 12), (2, 6, 15, 13), (0, 2, 13, 12), (6, 4, 14, 15)])
_uv = me_cube_012.uv_layers.new(name='UVMap')
_uv.uv.foreach_set('vector', [0.5, 0.0, 0.625, 0.0, 0.625, 0.25, 0.5, 0.25, 0.5, 0.25, 0.625, 0.25, 0.625, 0.5, 0.5, 0.5, 0.5, 0.5, 0.625, 0.5, 0.625, 0.75, 0.5, 0.75, 0.5, 0.75, 0.625, 0.75, 0.625, 1.0, 0.5, 1.0, 0.375, 0.75, 0.375, 1.0, 0.375, 1.0, 0.375, 0.75, 0.625, 0.5, 0.875, 0.5, 0.875, 0.75, 0.625, 0.75, 0.375, 0.75, 0.5, 0.75, 0.5, 1.0, 0.375, 1.0, 0.375, 0.5, 0.5, 0.5, 0.5, 0.75, 0.375, 0.75, 0.375, 0.25, 0.5, 0.25, 0.5, 0.5, 0.375, 0.5, 0.375, 0.0, 0.5, 0.0, 0.5, 0.25, 0.375, 0.25, 0.125, 0.5, 0.375, 0.5, 0.375, 0.75, 0.125, 0.75, 0.375, 0.25, 0.375, 0.5, 0.375, 0.5, 0.375, 0.25, 0.375, 0.0, 0.375, 0.25, 0.375, 0.25, 0.375, 0.0, 0.375, 0.5, 0.375, 0.75, 0.375, 0.75, 0.375, 0.5])
me_cube_012.materials.append(mat_material_002)
me_cube_012.update()
me_cube_013 = bpy.data.meshes.new('Cube.013')
me_cube_013.from_pydata([(-0.02465, -0.03863, -0.1318), (-0.00809, -0.02013, 0.01433), (-0.0259, 0.03209, -0.1345), (-0.00809, 0.01526, 0.01433), (0.04511, -0.03695, -0.1199), (0.0273, -0.02013, 0.01433), (0.04386, 0.03377, -0.1226), (0.0273, 0.01526, 0.01433), (-0.03994, -0.03782, -0.05645), (-0.03994, 0.03296, -0.05645), (0.03084, 0.03296, -0.05645), (0.03084, -0.03782, -0.05645), (0.02204, -0.04816, -0.1989), (0.02064, 0.02119, -0.213), (0.06898, -0.03671, -0.1472), (0.06758, 0.03264, -0.1613)], [], [(8, 1, 3, 9), (9, 3, 7, 10), (10, 7, 5, 11), (11, 5, 1, 8), (4, 0, 12, 14), (7, 3, 1, 5), (4, 11, 8, 0), (6, 10, 11, 4), (2, 9, 10, 6), (0, 8, 9, 2), (13, 15, 14, 12), (2, 6, 15, 13), (0, 2, 13, 12), (6, 4, 14, 15)])
_uv = me_cube_013.uv_layers.new(name='UVMap')
_uv.uv.foreach_set('vector', [0.5, 0.0, 0.625, 0.0, 0.625, 0.25, 0.5, 0.25, 0.5, 0.25, 0.625, 0.25, 0.625, 0.5, 0.5, 0.5, 0.5, 0.5, 0.625, 0.5, 0.625, 0.75, 0.5, 0.75, 0.5, 0.75, 0.625, 0.75, 0.625, 1.0, 0.5, 1.0, 0.375, 0.75, 0.375, 1.0, 0.375, 1.0, 0.375, 0.75, 0.625, 0.5, 0.875, 0.5, 0.875, 0.75, 0.625, 0.75, 0.375, 0.75, 0.5, 0.75, 0.5, 1.0, 0.375, 1.0, 0.375, 0.5, 0.5, 0.5, 0.5, 0.75, 0.375, 0.75, 0.375, 0.25, 0.5, 0.25, 0.5, 0.5, 0.375, 0.5, 0.375, 0.0, 0.5, 0.0, 0.5, 0.25, 0.375, 0.25, 0.125, 0.5, 0.375, 0.5, 0.375, 0.75, 0.125, 0.75, 0.375, 0.25, 0.375, 0.5, 0.375, 0.5, 0.375, 0.25, 0.375, 0.0, 0.375, 0.25, 0.375, 0.25, 0.375, 0.0, 0.375, 0.5, 0.375, 0.75, 0.375, 0.75, 0.375, 0.5])
me_cube_013.materials.append(mat_material_002)
me_cube_013.update()
me_cube_014 = bpy.data.meshes.new('Cube.014')
me_cube_014.from_pydata([(-0.02465, -0.03863, -0.1318), (-0.00809, -0.02013, 0.01433), (-0.0259, 0.03209, -0.1345), (-0.00809, 0.01526, 0.01433), (0.04511, -0.03695, -0.1199), (0.0273, -0.02013, 0.01433), (0.04386, 0.03377, -0.1226), (0.0273, 0.01526, 0.01433), (-0.03994, -0.03782, -0.05645), (-0.03994, 0.03296, -0.05645), (0.03084, 0.03296, -0.05645), (0.03084, -0.03782, -0.05645), (0.02204, -0.04816, -0.1989), (0.02064, 0.02119, -0.213), (0.06898, -0.03671, -0.1472), (0.06758, 0.03264, -0.1613)], [], [(8, 1, 3, 9), (9, 3, 7, 10), (10, 7, 5, 11), (11, 5, 1, 8), (4, 0, 12, 14), (7, 3, 1, 5), (4, 11, 8, 0), (6, 10, 11, 4), (2, 9, 10, 6), (0, 8, 9, 2), (13, 15, 14, 12), (2, 6, 15, 13), (0, 2, 13, 12), (6, 4, 14, 15)])
_uv = me_cube_014.uv_layers.new(name='UVMap')
_uv.uv.foreach_set('vector', [0.5, 0.0, 0.625, 0.0, 0.625, 0.25, 0.5, 0.25, 0.5, 0.25, 0.625, 0.25, 0.625, 0.5, 0.5, 0.5, 0.5, 0.5, 0.625, 0.5, 0.625, 0.75, 0.5, 0.75, 0.5, 0.75, 0.625, 0.75, 0.625, 1.0, 0.5, 1.0, 0.375, 0.75, 0.375, 1.0, 0.375, 1.0, 0.375, 0.75, 0.625, 0.5, 0.875, 0.5, 0.875, 0.75, 0.625, 0.75, 0.375, 0.75, 0.5, 0.75, 0.5, 1.0, 0.375, 1.0, 0.375, 0.5, 0.5, 0.5, 0.5, 0.75, 0.375, 0.75, 0.375, 0.25, 0.5, 0.25, 0.5, 0.5, 0.375, 0.5, 0.375, 0.0, 0.5, 0.0, 0.5, 0.25, 0.375, 0.25, 0.125, 0.5, 0.375, 0.5, 0.375, 0.75, 0.125, 0.75, 0.375, 0.25, 0.375, 0.5, 0.375, 0.5, 0.375, 0.25, 0.375, 0.0, 0.375, 0.25, 0.375, 0.25, 0.375, 0.0, 0.375, 0.5, 0.375, 0.75, 0.375, 0.75, 0.375, 0.5])
me_cube_014.materials.append(mat_material_002)
me_cube_014.update()
me_cube_015 = bpy.data.meshes.new('Cube.015')
me_cube_015.from_pydata([(-0.02465, -0.03863, -0.1318), (-0.00809, -0.02013, 0.01433), (-0.0259, 0.03209, -0.1345), (-0.00809, 0.01526, 0.01433), (0.04511, -0.03695, -0.1199), (0.0273, -0.02013, 0.01433), (0.04386, 0.03377, -0.1226), (0.0273, 0.01526, 0.01433), (-0.03994, -0.03782, -0.05645), (-0.03994, 0.03296, -0.05645), (0.03084, 0.03296, -0.05645), (0.03084, -0.03782, -0.05645), (0.02204, -0.04816, -0.1989), (0.02064, 0.02119, -0.213), (0.06898, -0.03671, -0.1472), (0.06758, 0.03264, -0.1613)], [], [(8, 1, 3, 9), (9, 3, 7, 10), (10, 7, 5, 11), (11, 5, 1, 8), (4, 0, 12, 14), (7, 3, 1, 5), (4, 11, 8, 0), (6, 10, 11, 4), (2, 9, 10, 6), (0, 8, 9, 2), (13, 15, 14, 12), (2, 6, 15, 13), (0, 2, 13, 12), (6, 4, 14, 15)])
_uv = me_cube_015.uv_layers.new(name='UVMap')
_uv.uv.foreach_set('vector', [0.5, 0.0, 0.625, 0.0, 0.625, 0.25, 0.5, 0.25, 0.5, 0.25, 0.625, 0.25, 0.625, 0.5, 0.5, 0.5, 0.5, 0.5, 0.625, 0.5, 0.625, 0.75, 0.5, 0.75, 0.5, 0.75, 0.625, 0.75, 0.625, 1.0, 0.5, 1.0, 0.375, 0.75, 0.375, 1.0, 0.375, 1.0, 0.375, 0.75, 0.625, 0.5, 0.875, 0.5, 0.875, 0.75, 0.625, 0.75, 0.375, 0.75, 0.5, 0.75, 0.5, 1.0, 0.375, 1.0, 0.375, 0.5, 0.5, 0.5, 0.5, 0.75, 0.375, 0.75, 0.375, 0.25, 0.5, 0.25, 0.5, 0.5, 0.375, 0.5, 0.375, 0.0, 0.5, 0.0, 0.5, 0.25, 0.375, 0.25, 0.125, 0.5, 0.375, 0.5, 0.375, 0.75, 0.125, 0.75, 0.375, 0.25, 0.375, 0.5, 0.375, 0.5, 0.375, 0.25, 0.375, 0.0, 0.375, 0.25, 0.375, 0.25, 0.375, 0.0, 0.375, 0.5, 0.375, 0.75, 0.375, 0.75, 0.375, 0.5])
me_cube_015.materials.append(mat_material_002)
me_cube_015.update()
me_cube_016 = bpy.data.meshes.new('Cube.016')
me_cube_016.from_pydata([(-0.02465, -0.03863, -0.1318), (-0.00809, -0.02013, 0.01433), (-0.0259, 0.03209, -0.1345), (-0.00809, 0.01526, 0.01433), (0.04511, -0.03695, -0.1199), (0.0273, -0.02013, 0.01433), (0.04386, 0.03377, -0.1226), (0.0273, 0.01526, 0.01433), (-0.03994, -0.03782, -0.05645), (-0.03994, 0.03296, -0.05645), (0.03084, 0.03296, -0.05645), (0.03084, -0.03782, -0.05645), (0.02204, -0.04816, -0.1989), (0.02064, 0.02119, -0.213), (0.06898, -0.03671, -0.1472), (0.06758, 0.03264, -0.1613)], [], [(8, 1, 3, 9), (9, 3, 7, 10), (10, 7, 5, 11), (11, 5, 1, 8), (4, 0, 12, 14), (7, 3, 1, 5), (4, 11, 8, 0), (6, 10, 11, 4), (2, 9, 10, 6), (0, 8, 9, 2), (13, 15, 14, 12), (2, 6, 15, 13), (0, 2, 13, 12), (6, 4, 14, 15)])
_uv = me_cube_016.uv_layers.new(name='UVMap')
_uv.uv.foreach_set('vector', [0.5, 0.0, 0.625, 0.0, 0.625, 0.25, 0.5, 0.25, 0.5, 0.25, 0.625, 0.25, 0.625, 0.5, 0.5, 0.5, 0.5, 0.5, 0.625, 0.5, 0.625, 0.75, 0.5, 0.75, 0.5, 0.75, 0.625, 0.75, 0.625, 1.0, 0.5, 1.0, 0.375, 0.75, 0.375, 1.0, 0.375, 1.0, 0.375, 0.75, 0.625, 0.5, 0.875, 0.5, 0.875, 0.75, 0.625, 0.75, 0.375, 0.75, 0.5, 0.75, 0.5, 1.0, 0.375, 1.0, 0.375, 0.5, 0.5, 0.5, 0.5, 0.75, 0.375, 0.75, 0.375, 0.25, 0.5, 0.25, 0.5, 0.5, 0.375, 0.5, 0.375, 0.0, 0.5, 0.0, 0.5, 0.25, 0.375, 0.25, 0.125, 0.5, 0.375, 0.5, 0.375, 0.75, 0.125, 0.75, 0.375, 0.25, 0.375, 0.5, 0.375, 0.5, 0.375, 0.25, 0.375, 0.0, 0.375, 0.25, 0.375, 0.25, 0.375, 0.0, 0.375, 0.5, 0.375, 0.75, 0.375, 0.75, 0.375, 0.5])
me_cube_016.materials.append(mat_material_002)
me_cube_016.update()
me_cube_017 = bpy.data.meshes.new('Cube.017')
me_cube_017.from_pydata([(-0.02465, -0.03863, -0.1318), (-0.00809, -0.02013, 0.01433), (-0.0259, 0.03209, -0.1345), (-0.00809, 0.01526, 0.01433), (0.04511, -0.03695, -0.1199), (0.0273, -0.02013, 0.01433), (0.04386, 0.03377, -0.1226), (0.0273, 0.01526, 0.01433), (-0.03994, -0.03782, -0.05645), (-0.03994, 0.03296, -0.05645), (0.03084, 0.03296, -0.05645), (0.03084, -0.03782, -0.05645), (0.02204, -0.04816, -0.1989), (0.02064, 0.02119, -0.213), (0.06898, -0.03671, -0.1472), (0.06758, 0.03264, -0.1613)], [], [(8, 1, 3, 9), (9, 3, 7, 10), (10, 7, 5, 11), (11, 5, 1, 8), (4, 0, 12, 14), (7, 3, 1, 5), (4, 11, 8, 0), (6, 10, 11, 4), (2, 9, 10, 6), (0, 8, 9, 2), (13, 15, 14, 12), (2, 6, 15, 13), (0, 2, 13, 12), (6, 4, 14, 15)])
_uv = me_cube_017.uv_layers.new(name='UVMap')
_uv.uv.foreach_set('vector', [0.5, 0.0, 0.625, 0.0, 0.625, 0.25, 0.5, 0.25, 0.5, 0.25, 0.625, 0.25, 0.625, 0.5, 0.5, 0.5, 0.5, 0.5, 0.625, 0.5, 0.625, 0.75, 0.5, 0.75, 0.5, 0.75, 0.625, 0.75, 0.625, 1.0, 0.5, 1.0, 0.375, 0.75, 0.375, 1.0, 0.375, 1.0, 0.375, 0.75, 0.625, 0.5, 0.875, 0.5, 0.875, 0.75, 0.625, 0.75, 0.375, 0.75, 0.5, 0.75, 0.5, 1.0, 0.375, 1.0, 0.375, 0.5, 0.5, 0.5, 0.5, 0.75, 0.375, 0.75, 0.375, 0.25, 0.5, 0.25, 0.5, 0.5, 0.375, 0.5, 0.375, 0.0, 0.5, 0.0, 0.5, 0.25, 0.375, 0.25, 0.125, 0.5, 0.375, 0.5, 0.375, 0.75, 0.125, 0.75, 0.375, 0.25, 0.375, 0.5, 0.375, 0.5, 0.375, 0.25, 0.375, 0.0, 0.375, 0.25, 0.375, 0.25, 0.375, 0.0, 0.375, 0.5, 0.375, 0.75, 0.375, 0.75, 0.375, 0.5])
me_cube_017.materials.append(mat_material_002)
me_cube_017.update()
me_cube_018 = bpy.data.meshes.new('Cube.018')
me_cube_018.from_pydata([(-0.02465, -0.03863, -0.1318), (-0.00809, -0.02013, 0.01433), (-0.0259, 0.03209, -0.1345), (-0.00809, 0.01526, 0.01433), (0.04511, -0.03695, -0.1199), (0.0273, -0.02013, 0.01433), (0.04386, 0.03377, -0.1226), (0.0273, 0.01526, 0.01433), (-0.03994, -0.03782, -0.05645), (-0.03994, 0.03296, -0.05645), (0.03084, 0.03296, -0.05645), (0.03084, -0.03782, -0.05645), (0.02204, -0.04816, -0.1989), (0.02064, 0.02119, -0.213), (0.06898, -0.03671, -0.1472), (0.06758, 0.03264, -0.1613)], [], [(8, 1, 3, 9), (9, 3, 7, 10), (10, 7, 5, 11), (11, 5, 1, 8), (4, 0, 12, 14), (7, 3, 1, 5), (4, 11, 8, 0), (6, 10, 11, 4), (2, 9, 10, 6), (0, 8, 9, 2), (13, 15, 14, 12), (2, 6, 15, 13), (0, 2, 13, 12), (6, 4, 14, 15)])
_uv = me_cube_018.uv_layers.new(name='UVMap')
_uv.uv.foreach_set('vector', [0.5, 0.0, 0.625, 0.0, 0.625, 0.25, 0.5, 0.25, 0.5, 0.25, 0.625, 0.25, 0.625, 0.5, 0.5, 0.5, 0.5, 0.5, 0.625, 0.5, 0.625, 0.75, 0.5, 0.75, 0.5, 0.75, 0.625, 0.75, 0.625, 1.0, 0.5, 1.0, 0.375, 0.75, 0.375, 1.0, 0.375, 1.0, 0.375, 0.75, 0.625, 0.5, 0.875, 0.5, 0.875, 0.75, 0.625, 0.75, 0.375, 0.75, 0.5, 0.75, 0.5, 1.0, 0.375, 1.0, 0.375, 0.5, 0.5, 0.5, 0.5, 0.75, 0.375, 0.75, 0.375, 0.25, 0.5, 0.25, 0.5, 0.5, 0.375, 0.5, 0.375, 0.0, 0.5, 0.0, 0.5, 0.25, 0.375, 0.25, 0.125, 0.5, 0.375, 0.5, 0.375, 0.75, 0.125, 0.75, 0.375, 0.25, 0.375, 0.5, 0.375, 0.5, 0.375, 0.25, 0.375, 0.0, 0.375, 0.25, 0.375, 0.25, 0.375, 0.0, 0.375, 0.5, 0.375, 0.75, 0.375, 0.75, 0.375, 0.5])
me_cube_018.materials.append(mat_material_002)
me_cube_018.update()
me_cube_019 = bpy.data.meshes.new('Cube.019')
me_cube_019.from_pydata([(-0.02465, -0.03863, -0.1318), (-0.00809, -0.02013, 0.01433), (-0.0259, 0.03209, -0.1345), (-0.00809, 0.01526, 0.01433), (0.04511, -0.03695, -0.1199), (0.0273, -0.02013, 0.01433), (0.04386, 0.03377, -0.1226), (0.0273, 0.01526, 0.01433), (-0.03994, -0.03782, -0.05645), (-0.03994, 0.03296, -0.05645), (0.03084, 0.03296, -0.05645), (0.03084, -0.03782, -0.05645), (0.02204, -0.04816, -0.1989), (0.02064, 0.02119, -0.213), (0.06898, -0.03671, -0.1472), (0.06758, 0.03264, -0.1613)], [], [(8, 1, 3, 9), (9, 3, 7, 10), (10, 7, 5, 11), (11, 5, 1, 8), (4, 0, 12, 14), (7, 3, 1, 5), (4, 11, 8, 0), (6, 10, 11, 4), (2, 9, 10, 6), (0, 8, 9, 2), (13, 15, 14, 12), (2, 6, 15, 13), (0, 2, 13, 12), (6, 4, 14, 15)])
_uv = me_cube_019.uv_layers.new(name='UVMap')
_uv.uv.foreach_set('vector', [0.5, 0.0, 0.625, 0.0, 0.625, 0.25, 0.5, 0.25, 0.5, 0.25, 0.625, 0.25, 0.625, 0.5, 0.5, 0.5, 0.5, 0.5, 0.625, 0.5, 0.625, 0.75, 0.5, 0.75, 0.5, 0.75, 0.625, 0.75, 0.625, 1.0, 0.5, 1.0, 0.375, 0.75, 0.375, 1.0, 0.375, 1.0, 0.375, 0.75, 0.625, 0.5, 0.875, 0.5, 0.875, 0.75, 0.625, 0.75, 0.375, 0.75, 0.5, 0.75, 0.5, 1.0, 0.375, 1.0, 0.375, 0.5, 0.5, 0.5, 0.5, 0.75, 0.375, 0.75, 0.375, 0.25, 0.5, 0.25, 0.5, 0.5, 0.375, 0.5, 0.375, 0.0, 0.5, 0.0, 0.5, 0.25, 0.375, 0.25, 0.125, 0.5, 0.375, 0.5, 0.375, 0.75, 0.125, 0.75, 0.375, 0.25, 0.375, 0.5, 0.375, 0.5, 0.375, 0.25, 0.375, 0.0, 0.375, 0.25, 0.375, 0.25, 0.375, 0.0, 0.375, 0.5, 0.375, 0.75, 0.375, 0.75, 0.375, 0.5])
me_cube_019.materials.append(mat_material_002)
me_cube_019.update()
me_cube_020 = bpy.data.meshes.new('Cube.020')
me_cube_020.from_pydata([(-0.02465, -0.03863, -0.1318), (-0.00809, -0.02013, 0.01433), (-0.0259, 0.03209, -0.1345), (-0.00809, 0.01526, 0.01433), (0.04511, -0.03695, -0.1199), (0.0273, -0.02013, 0.01433), (0.04386, 0.03377, -0.1226), (0.0273, 0.01526, 0.01433), (-0.03994, -0.03782, -0.05645), (-0.03994, 0.03296, -0.05645), (0.03084, 0.03296, -0.05645), (0.03084, -0.03782, -0.05645), (0.02204, -0.04816, -0.1989), (0.02064, 0.02119, -0.213), (0.06898, -0.03671, -0.1472), (0.06758, 0.03264, -0.1613)], [], [(8, 1, 3, 9), (9, 3, 7, 10), (10, 7, 5, 11), (11, 5, 1, 8), (4, 0, 12, 14), (7, 3, 1, 5), (4, 11, 8, 0), (6, 10, 11, 4), (2, 9, 10, 6), (0, 8, 9, 2), (13, 15, 14, 12), (2, 6, 15, 13), (0, 2, 13, 12), (6, 4, 14, 15)])
_uv = me_cube_020.uv_layers.new(name='UVMap')
_uv.uv.foreach_set('vector', [0.5, 0.0, 0.625, 0.0, 0.625, 0.25, 0.5, 0.25, 0.5, 0.25, 0.625, 0.25, 0.625, 0.5, 0.5, 0.5, 0.5, 0.5, 0.625, 0.5, 0.625, 0.75, 0.5, 0.75, 0.5, 0.75, 0.625, 0.75, 0.625, 1.0, 0.5, 1.0, 0.375, 0.75, 0.375, 1.0, 0.375, 1.0, 0.375, 0.75, 0.625, 0.5, 0.875, 0.5, 0.875, 0.75, 0.625, 0.75, 0.375, 0.75, 0.5, 0.75, 0.5, 1.0, 0.375, 1.0, 0.375, 0.5, 0.5, 0.5, 0.5, 0.75, 0.375, 0.75, 0.375, 0.25, 0.5, 0.25, 0.5, 0.5, 0.375, 0.5, 0.375, 0.0, 0.5, 0.0, 0.5, 0.25, 0.375, 0.25, 0.125, 0.5, 0.375, 0.5, 0.375, 0.75, 0.125, 0.75, 0.375, 0.25, 0.375, 0.5, 0.375, 0.5, 0.375, 0.25, 0.375, 0.0, 0.375, 0.25, 0.375, 0.25, 0.375, 0.0, 0.375, 0.5, 0.375, 0.75, 0.375, 0.75, 0.375, 0.5])
me_cube_020.materials.append(mat_material_002)
me_cube_020.update()
me_cube_021 = bpy.data.meshes.new('Cube.021')
me_cube_021.from_pydata([(-0.02465, -0.03863, -0.1318), (-0.00809, -0.02013, 0.01433), (-0.0259, 0.03209, -0.1345), (-0.00809, 0.01526, 0.01433), (0.04511, -0.03695, -0.1199), (0.0273, -0.02013, 0.01433), (0.04386, 0.03377, -0.1226), (0.0273, 0.01526, 0.01433), (-0.03994, -0.03782, -0.05645), (-0.03994, 0.03296, -0.05645), (0.03084, 0.03296, -0.05645), (0.03084, -0.03782, -0.05645), (0.02204, -0.04816, -0.1989), (0.02064, 0.02119, -0.213), (0.06898, -0.03671, -0.1472), (0.06758, 0.03264, -0.1613)], [], [(8, 1, 3, 9), (9, 3, 7, 10), (10, 7, 5, 11), (11, 5, 1, 8), (4, 0, 12, 14), (7, 3, 1, 5), (4, 11, 8, 0), (6, 10, 11, 4), (2, 9, 10, 6), (0, 8, 9, 2), (13, 15, 14, 12), (2, 6, 15, 13), (0, 2, 13, 12), (6, 4, 14, 15)])
_uv = me_cube_021.uv_layers.new(name='UVMap')
_uv.uv.foreach_set('vector', [0.5, 0.0, 0.625, 0.0, 0.625, 0.25, 0.5, 0.25, 0.5, 0.25, 0.625, 0.25, 0.625, 0.5, 0.5, 0.5, 0.5, 0.5, 0.625, 0.5, 0.625, 0.75, 0.5, 0.75, 0.5, 0.75, 0.625, 0.75, 0.625, 1.0, 0.5, 1.0, 0.375, 0.75, 0.375, 1.0, 0.375, 1.0, 0.375, 0.75, 0.625, 0.5, 0.875, 0.5, 0.875, 0.75, 0.625, 0.75, 0.375, 0.75, 0.5, 0.75, 0.5, 1.0, 0.375, 1.0, 0.375, 0.5, 0.5, 0.5, 0.5, 0.75, 0.375, 0.75, 0.375, 0.25, 0.5, 0.25, 0.5, 0.5, 0.375, 0.5, 0.375, 0.0, 0.5, 0.0, 0.5, 0.25, 0.375, 0.25, 0.125, 0.5, 0.375, 0.5, 0.375, 0.75, 0.125, 0.75, 0.375, 0.25, 0.375, 0.5, 0.375, 0.5, 0.375, 0.25, 0.375, 0.0, 0.375, 0.25, 0.375, 0.25, 0.375, 0.0, 0.375, 0.5, 0.375, 0.75, 0.375, 0.75, 0.375, 0.5])
me_cube_021.materials.append(mat_material_002)
me_cube_021.update()
me_cube_022 = bpy.data.meshes.new('Cube.022')
me_cube_022.from_pydata([(-0.02465, -0.03863, -0.1318), (-0.00809, -0.02013, 0.01433), (-0.0259, 0.03209, -0.1345), (-0.00809, 0.01526, 0.01433), (0.04511, -0.03695, -0.1199), (0.0273, -0.02013, 0.01433), (0.04386, 0.03377, -0.1226), (0.0273, 0.01526, 0.01433), (-0.03994, -0.03782, -0.05645), (-0.03994, 0.03296, -0.05645), (0.03084, 0.03296, -0.05645), (0.03084, -0.03782, -0.05645), (0.02204, -0.04816, -0.1989), (0.02064, 0.02119, -0.213), (0.06898, -0.03671, -0.1472), (0.06758, 0.03264, -0.1613)], [], [(8, 1, 3, 9), (9, 3, 7, 10), (10, 7, 5, 11), (11, 5, 1, 8), (4, 0, 12, 14), (7, 3, 1, 5), (4, 11, 8, 0), (6, 10, 11, 4), (2, 9, 10, 6), (0, 8, 9, 2), (13, 15, 14, 12), (2, 6, 15, 13), (0, 2, 13, 12), (6, 4, 14, 15)])
_uv = me_cube_022.uv_layers.new(name='UVMap')
_uv.uv.foreach_set('vector', [0.5, 0.0, 0.625, 0.0, 0.625, 0.25, 0.5, 0.25, 0.5, 0.25, 0.625, 0.25, 0.625, 0.5, 0.5, 0.5, 0.5, 0.5, 0.625, 0.5, 0.625, 0.75, 0.5, 0.75, 0.5, 0.75, 0.625, 0.75, 0.625, 1.0, 0.5, 1.0, 0.375, 0.75, 0.375, 1.0, 0.375, 1.0, 0.375, 0.75, 0.625, 0.5, 0.875, 0.5, 0.875, 0.75, 0.625, 0.75, 0.375, 0.75, 0.5, 0.75, 0.5, 1.0, 0.375, 1.0, 0.375, 0.5, 0.5, 0.5, 0.5, 0.75, 0.375, 0.75, 0.375, 0.25, 0.5, 0.25, 0.5, 0.5, 0.375, 0.5, 0.375, 0.0, 0.5, 0.0, 0.5, 0.25, 0.375, 0.25, 0.125, 0.5, 0.375, 0.5, 0.375, 0.75, 0.125, 0.75, 0.375, 0.25, 0.375, 0.5, 0.375, 0.5, 0.375, 0.25, 0.375, 0.0, 0.375, 0.25, 0.375, 0.25, 0.375, 0.0, 0.375, 0.5, 0.375, 0.75, 0.375, 0.75, 0.375, 0.5])
me_cube_022.materials.append(mat_material_002)
me_cube_022.update()
me_cube_023 = bpy.data.meshes.new('Cube.023')
me_cube_023.from_pydata([(-0.02465, -0.03863, -0.1318), (-0.00809, -0.02013, 0.01433), (-0.0259, 0.03209, -0.1345), (-0.00809, 0.01526, 0.01433), (0.04511, -0.03695, -0.1199), (0.0273, -0.02013, 0.01433), (0.04386, 0.03377, -0.1226), (0.0273, 0.01526, 0.01433), (-0.03994, -0.03782, -0.05645), (-0.03994, 0.03296, -0.05645), (0.03084, 0.03296, -0.05645), (0.03084, -0.03782, -0.05645), (0.02204, -0.04816, -0.1989), (0.02064, 0.02119, -0.213), (0.06898, -0.03671, -0.1472), (0.06758, 0.03264, -0.1613)], [], [(8, 1, 3, 9), (9, 3, 7, 10), (10, 7, 5, 11), (11, 5, 1, 8), (4, 0, 12, 14), (7, 3, 1, 5), (4, 11, 8, 0), (6, 10, 11, 4), (2, 9, 10, 6), (0, 8, 9, 2), (13, 15, 14, 12), (2, 6, 15, 13), (0, 2, 13, 12), (6, 4, 14, 15)])
_uv = me_cube_023.uv_layers.new(name='UVMap')
_uv.uv.foreach_set('vector', [0.5, 0.0, 0.625, 0.0, 0.625, 0.25, 0.5, 0.25, 0.5, 0.25, 0.625, 0.25, 0.625, 0.5, 0.5, 0.5, 0.5, 0.5, 0.625, 0.5, 0.625, 0.75, 0.5, 0.75, 0.5, 0.75, 0.625, 0.75, 0.625, 1.0, 0.5, 1.0, 0.375, 0.75, 0.375, 1.0, 0.375, 1.0, 0.375, 0.75, 0.625, 0.5, 0.875, 0.5, 0.875, 0.75, 0.625, 0.75, 0.375, 0.75, 0.5, 0.75, 0.5, 1.0, 0.375, 1.0, 0.375, 0.5, 0.5, 0.5, 0.5, 0.75, 0.375, 0.75, 0.375, 0.25, 0.5, 0.25, 0.5, 0.5, 0.375, 0.5, 0.375, 0.0, 0.5, 0.0, 0.5, 0.25, 0.375, 0.25, 0.125, 0.5, 0.375, 0.5, 0.375, 0.75, 0.125, 0.75, 0.375, 0.25, 0.375, 0.5, 0.375, 0.5, 0.375, 0.25, 0.375, 0.0, 0.375, 0.25, 0.375, 0.25, 0.375, 0.0, 0.375, 0.5, 0.375, 0.75, 0.375, 0.75, 0.375, 0.5])
me_cube_023.materials.append(mat_material_002)
me_cube_023.update()

# ---- objects
ob_light = bpy.data.objects.new('Light', light_light)
ob_camera = bpy.data.objects.new('Camera', cam_camera_001)
ob_light_001 = bpy.data.objects.new('Light.001', light_light_001)
ob_light_002 = bpy.data.objects.new('Light.002', light_light_002)
ob_light_003 = bpy.data.objects.new('Light.003', light_light_003)
ob_cylinder = bpy.data.objects.new('Cylinder', me_cylinder)
ob_cube_003 = bpy.data.objects.new('Cube.003', me_cube_003)
ob_cube_001 = bpy.data.objects.new('Cube.001', me_cube_008)
ob_cube_002 = bpy.data.objects.new('Cube.002', me_cube_009)
ob_cube_004 = bpy.data.objects.new('Cube.004', me_cube_010)
ob_cube_005 = bpy.data.objects.new('Cube.005', me_cube_012)
ob_cube_006 = bpy.data.objects.new('Cube.006', me_cube_013)
ob_cube_007 = bpy.data.objects.new('Cube.007', me_cube_014)
ob_cube_008 = bpy.data.objects.new('Cube.008', me_cube_015)
ob_cube_009 = bpy.data.objects.new('Cube.009', me_cube_016)
ob_cube_010 = bpy.data.objects.new('Cube.010', me_cube_017)
ob_cube_011 = bpy.data.objects.new('Cube.011', me_cube_018)
ob_cube_012 = bpy.data.objects.new('Cube.012', me_cube_019)
ob_cube_013 = bpy.data.objects.new('Cube.013', me_cube_020)
ob_cube_014 = bpy.data.objects.new('Cube.014', me_cube_021)
ob_cube_015 = bpy.data.objects.new('Cube.015', me_cube_022)
ob_cube_016 = bpy.data.objects.new('Cube.016', me_cube_023)

# ---- transforms, parenting, visibility, modifiers, constraints
ob_light.location = (0.0, -5.0, 0.9646)
ob_light.lock_rotations_4d = False
ob_light.empty_display_type = 'ARROWS'
ob_light.color = (0.0, 0.0, 0.0, 0.0)
ob_light.lineart.crease_threshold = 0.0
ob_camera.location = (-2.232, 2.595, 0.3562)
ob_camera.rotation_euler = (1.571, 0.0, 3.836)
ob_camera.lock_rotations_4d = False
ob_camera.empty_display_type = 'ARROWS'
ob_camera.color = (0.0, 0.0, 0.0, 0.0)
ob_camera.display_type = 'WIRE'
ob_camera.lineart.crease_threshold = 0.0
ob_light_001.location = (-0.2181, 4.049, 0.02123)
ob_light_001.lock_rotations_4d = False
ob_light_001.empty_display_type = 'ARROWS'
ob_light_001.color = (0.0, 0.0, 0.0, 0.0)
ob_light_001.lineart.crease_threshold = 0.0
ob_light_002.location = (-3.931, -0.131, -0.09877)
ob_light_002.rotation_euler = (-0.1277, -0.003246, -1.584)
ob_light_002.lock_rotations_4d = False
ob_light_002.empty_display_type = 'ARROWS'
ob_light_002.color = (0.0, 0.0, 0.0, 0.0)
ob_light_002.hide_render = True
ob_light_002.lineart.crease_threshold = 0.0
ob_light_003.location = (3.931, -0.2368, 0.08426)
ob_light_003.rotation_euler = (-0.1277, -0.003246, -1.584)
ob_light_003.lock_rotations_4d = False
ob_light_003.empty_display_type = 'ARROWS'
ob_light_003.color = (0.0, 0.0, 0.0, 0.0)
ob_light_003.hide_render = True
ob_light_003.lineart.crease_threshold = 0.0
ob_cylinder.location = (-0.8865, -0.2031, 0.1177)
ob_cylinder.rotation_euler = (-6.283, 1.571, 0.0)
ob_cube_003.location = (-1.295, -0.1938, 0.2546)
ob_cube_003.rotation_euler = (0.2729, 1.506, 3.384)
ob_cube_001.location = (-1.295, -0.2001, -0.01417)
ob_cube_001.rotation_euler = (-3.84, -1.487, 3.868)
ob_cube_002.location = (-1.295, -0.3314, 0.1225)
ob_cube_002.rotation_euler = (-1.54, 0.00885, 1.634)
ob_cube_004.location = (-1.295, -0.06256, 0.118)
ob_cube_004.rotation_euler = (-4.686, 0.0626, 4.649)
ob_cube_005.location = (-0.5396, -0.4871, 0.1235)
ob_cube_005.rotation_euler = (-1.54, 0.00885, 1.634)
ob_cube_005.scale = (1.465, 1.465, 1.465)
ob_cube_006.location = (-0.5396, 0.09308, 0.1169)
ob_cube_006.rotation_euler = (-4.686, 0.0626, 4.649)
ob_cube_006.scale = (1.465, 1.465, 1.465)
ob_cube_007.location = (-0.5396, -0.1924, 0.4103)
ob_cube_007.rotation_euler = (0.2729, 1.506, 3.384)
ob_cube_007.scale = (1.465, 1.465, 1.465)
ob_cube_008.location = (-0.5396, -0.2016, -0.1698)
ob_cube_008.rotation_euler = (-3.84, -1.487, 3.868)
ob_cube_008.scale = (1.465, 1.465, 1.465)
ob_cube_009.location = (-0.1331, -0.3998, 0.3277)
ob_cube_009.rotation_euler = (-1.476, 0.7923, 1.66)
ob_cube_009.scale = (1.465, 1.465, 1.465)
ob_cube_010.location = (-0.1331, 0.00579, -0.08721)
ob_cube_010.rotation_euler = (-4.627, -0.7209, 4.629)
ob_cube_010.scale = (1.465, 1.465, 1.465)
ob_cube_011.location = (-0.1331, 0.01137, 0.3221)
ob_cube_011.rotation_euler = (1.54, 0.7679, 4.625)
ob_cube_011.scale = (1.465, 1.465, 1.465)
ob_cube_012.location = (-0.1331, -0.4053, -0.08159)
ob_cube_012.rotation_euler = (-4.752, -2.302, 4.807)
ob_cube_012.scale = (1.465, 1.465, 1.465)
ob_cube_013.location = (0.2529, -0.1914, 0.6126)
ob_cube_013.rotation_euler = (-2.971, 1.634, 0.1399)
ob_cube_013.scale = (2.488, 2.488, 2.488)
ob_cube_014.location = (0.2529, -0.2026, -0.3722)
ob_cube_014.rotation_euler = (-3.896, -1.482, 3.925)
ob_cube_014.scale = (2.488, 2.488, 2.488)
ob_cube_015.location = (0.2529, 0.2954, 0.1124)
ob_cube_015.rotation_euler = (1.602, -0.01552, 4.649)
ob_cube_015.scale = (2.488, 2.488, 2.488)
ob_cube_016.location = (0.2529, -0.6893, 0.1281)
ob_cube_016.rotation_euler = (-4.685, -3.086, 4.775)
ob_cube_016.scale = (2.488, 2.488, 2.488)

# ---- collection membership
col_collection.objects.link(ob_light)
col_collection.objects.link(ob_camera)
col_collection.objects.link(ob_light_001)
col_collection.objects.link(ob_light_002)
col_collection.objects.link(ob_light_003)
col_collection.objects.link(ob_cylinder)
col_collection.objects.link(ob_cube_003)
col_collection.objects.link(ob_cube_001)
col_collection.objects.link(ob_cube_002)
col_collection.objects.link(ob_cube_004)
col_collection.objects.link(ob_cube_005)
col_collection.objects.link(ob_cube_006)
col_collection.objects.link(ob_cube_007)
col_collection.objects.link(ob_cube_008)
col_collection.objects.link(ob_cube_009)
col_collection.objects.link(ob_cube_010)
col_collection.objects.link(ob_cube_011)
col_collection.objects.link(ob_cube_012)
col_collection.objects.link(ob_cube_013)
col_collection.objects.link(ob_cube_014)
col_collection.objects.link(ob_cube_015)
col_collection.objects.link(ob_cube_016)

# ---- scene / render settings (as saved in the file)
scene.camera = ob_camera
scene.frame_start = 1; scene.frame_end = 250; scene.frame_set(159)
scene.render.engine = 'BLENDER_EEVEE_NEXT'
scene.render.resolution_x = 128
scene.render.resolution_y = 128
scene.render.fps = 30
scene.render.film_transparent = True
scene.render.views_format = 'MULTIVIEW'
scene.cycles.sampling_pattern = 'TABULATED_SOBOL'
scene.view_settings.view_transform = 'Raw'
bpy.context.view_layer.update()
